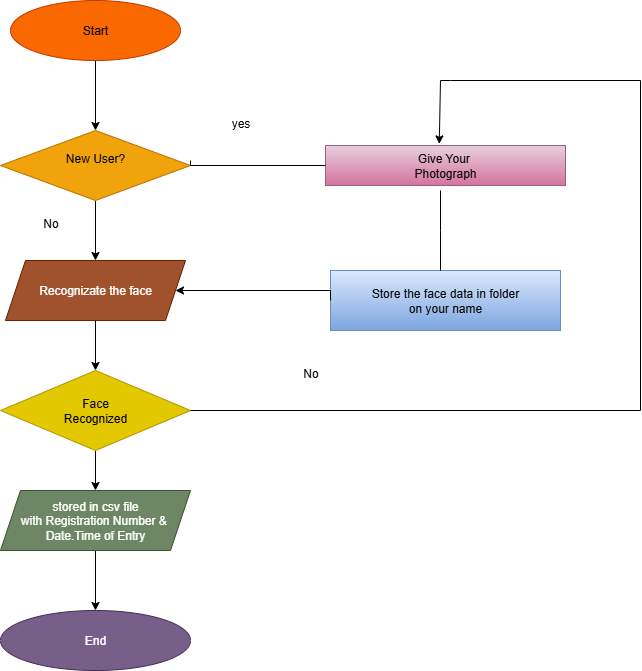

The diagram above was exported from draw.io. Its source (the exported page's mxGraphModel, read from the mxfile embedded in the PNG):
<mxGraphModel dx="1737" dy="937" grid="1" gridSize="10" guides="1" tooltips="1" connect="1" arrows="1" fold="1" page="1" pageScale="1" pageWidth="850" pageHeight="1100" math="0" shadow="0">
  <root>
    <mxCell id="0" />
    <mxCell id="1" parent="0" />
    <mxCell id="Rbe5-UbNSOSzrhWN3xCJ-3" value="" style="edgeStyle=orthogonalEdgeStyle;rounded=0;orthogonalLoop=1;jettySize=auto;html=1;" edge="1" parent="1" source="Rbe5-UbNSOSzrhWN3xCJ-1" target="Rbe5-UbNSOSzrhWN3xCJ-2">
      <mxGeometry relative="1" as="geometry" />
    </mxCell>
    <mxCell id="Rbe5-UbNSOSzrhWN3xCJ-1" value="Start" style="ellipse;whiteSpace=wrap;html=1;fillColor=#fa6800;strokeColor=#C73500;fontColor=#000000;" vertex="1" parent="1">
      <mxGeometry x="50" y="40" width="170" height="60" as="geometry" />
    </mxCell>
    <mxCell id="Rbe5-UbNSOSzrhWN3xCJ-5" value="" style="edgeStyle=orthogonalEdgeStyle;rounded=0;orthogonalLoop=1;jettySize=auto;html=1;" edge="1" parent="1" source="Rbe5-UbNSOSzrhWN3xCJ-2" target="Rbe5-UbNSOSzrhWN3xCJ-4">
      <mxGeometry relative="1" as="geometry" />
    </mxCell>
    <mxCell id="Rbe5-UbNSOSzrhWN3xCJ-2" value="New User?&lt;div&gt;&lt;br&gt;&lt;/div&gt;" style="rhombus;whiteSpace=wrap;html=1;fillColor=#f0a30a;fontColor=#000000;strokeColor=#BD7000;" vertex="1" parent="1">
      <mxGeometry x="40" y="170" width="190" height="70" as="geometry" />
    </mxCell>
    <mxCell id="Rbe5-UbNSOSzrhWN3xCJ-7" value="" style="edgeStyle=orthogonalEdgeStyle;rounded=0;orthogonalLoop=1;jettySize=auto;html=1;" edge="1" parent="1" source="Rbe5-UbNSOSzrhWN3xCJ-4" target="Rbe5-UbNSOSzrhWN3xCJ-6">
      <mxGeometry relative="1" as="geometry" />
    </mxCell>
    <mxCell id="Rbe5-UbNSOSzrhWN3xCJ-4" value="Recognizate the face" style="shape=parallelogram;perimeter=parallelogramPerimeter;whiteSpace=wrap;html=1;fixedSize=1;fillColor=#a0522d;fontColor=#ffffff;strokeColor=#6D1F00;" vertex="1" parent="1">
      <mxGeometry x="45" y="300" width="180" height="60" as="geometry" />
    </mxCell>
    <mxCell id="Rbe5-UbNSOSzrhWN3xCJ-9" value="" style="edgeStyle=orthogonalEdgeStyle;rounded=0;orthogonalLoop=1;jettySize=auto;html=1;" edge="1" parent="1" source="Rbe5-UbNSOSzrhWN3xCJ-6" target="Rbe5-UbNSOSzrhWN3xCJ-8">
      <mxGeometry relative="1" as="geometry" />
    </mxCell>
    <mxCell id="Rbe5-UbNSOSzrhWN3xCJ-6" value="Face&lt;div&gt;Recognized&lt;/div&gt;" style="rhombus;whiteSpace=wrap;html=1;fillColor=#e3c800;fontColor=#000000;strokeColor=#B09500;" vertex="1" parent="1">
      <mxGeometry x="40" y="410" width="190" height="80" as="geometry" />
    </mxCell>
    <mxCell id="Rbe5-UbNSOSzrhWN3xCJ-11" value="" style="edgeStyle=orthogonalEdgeStyle;rounded=0;orthogonalLoop=1;jettySize=auto;html=1;" edge="1" parent="1" source="Rbe5-UbNSOSzrhWN3xCJ-8" target="Rbe5-UbNSOSzrhWN3xCJ-10">
      <mxGeometry relative="1" as="geometry" />
    </mxCell>
    <mxCell id="Rbe5-UbNSOSzrhWN3xCJ-8" value="stored in csv file&lt;div&gt;with Registration Number &amp;amp;&amp;nbsp;&lt;/div&gt;&lt;div&gt;Date.Time of Entry&lt;/div&gt;" style="shape=parallelogram;perimeter=parallelogramPerimeter;whiteSpace=wrap;html=1;fixedSize=1;fillColor=#6d8764;fontColor=#ffffff;strokeColor=#3A5431;" vertex="1" parent="1">
      <mxGeometry x="40" y="530" width="190" height="60" as="geometry" />
    </mxCell>
    <mxCell id="Rbe5-UbNSOSzrhWN3xCJ-10" value="End" style="ellipse;whiteSpace=wrap;html=1;fillColor=#76608a;fontColor=#ffffff;strokeColor=#432D57;" vertex="1" parent="1">
      <mxGeometry x="40" y="650" width="190" height="60" as="geometry" />
    </mxCell>
    <mxCell id="Rbe5-UbNSOSzrhWN3xCJ-12" value="Give Your&amp;nbsp;&lt;div&gt;Photograph&lt;/div&gt;" style="rounded=0;whiteSpace=wrap;html=1;fillColor=#e6d0de;gradientColor=#d5739d;strokeColor=#996185;" vertex="1" parent="1">
      <mxGeometry x="365" y="185" width="240" height="40" as="geometry" />
    </mxCell>
    <mxCell id="Rbe5-UbNSOSzrhWN3xCJ-13" value="Store the face data in folder&lt;div&gt;on your name&lt;/div&gt;" style="rounded=0;whiteSpace=wrap;html=1;fillColor=#dae8fc;gradientColor=#7ea6e0;strokeColor=#6c8ebf;" vertex="1" parent="1">
      <mxGeometry x="370" y="310" width="230" height="60" as="geometry" />
    </mxCell>
    <mxCell id="Rbe5-UbNSOSzrhWN3xCJ-22" value="" style="endArrow=none;html=1;rounded=0;" edge="1" parent="1">
      <mxGeometry width="50" height="50" relative="1" as="geometry">
        <mxPoint x="480" y="230" as="sourcePoint" />
        <mxPoint x="480" y="310" as="targetPoint" />
        <Array as="points">
          <mxPoint x="480" y="270" />
        </Array>
      </mxGeometry>
    </mxCell>
    <mxCell id="Rbe5-UbNSOSzrhWN3xCJ-24" value="" style="endArrow=none;html=1;rounded=0;entryX=0;entryY=0.5;entryDx=0;entryDy=0;" edge="1" parent="1" target="Rbe5-UbNSOSzrhWN3xCJ-12">
      <mxGeometry width="50" height="50" relative="1" as="geometry">
        <mxPoint x="230" y="200" as="sourcePoint" />
        <mxPoint x="360" y="200" as="targetPoint" />
        <Array as="points">
          <mxPoint x="230" y="205" />
        </Array>
      </mxGeometry>
    </mxCell>
    <mxCell id="Rbe5-UbNSOSzrhWN3xCJ-26" value="" style="endArrow=classic;html=1;rounded=0;entryX=1;entryY=0.5;entryDx=0;entryDy=0;exitX=0;exitY=0.5;exitDx=0;exitDy=0;" edge="1" parent="1" source="Rbe5-UbNSOSzrhWN3xCJ-13" target="Rbe5-UbNSOSzrhWN3xCJ-4">
      <mxGeometry width="50" height="50" relative="1" as="geometry">
        <mxPoint x="400" y="420" as="sourcePoint" />
        <mxPoint x="450" y="370" as="targetPoint" />
        <Array as="points">
          <mxPoint x="370" y="330" />
        </Array>
      </mxGeometry>
    </mxCell>
    <mxCell id="Rbe5-UbNSOSzrhWN3xCJ-27" value="" style="endArrow=none;html=1;rounded=0;exitX=1;exitY=0.5;exitDx=0;exitDy=0;" edge="1" parent="1" source="Rbe5-UbNSOSzrhWN3xCJ-6">
      <mxGeometry width="50" height="50" relative="1" as="geometry">
        <mxPoint x="400" y="510" as="sourcePoint" />
        <mxPoint x="680" y="450" as="targetPoint" />
      </mxGeometry>
    </mxCell>
    <mxCell id="Rbe5-UbNSOSzrhWN3xCJ-28" value="" style="endArrow=none;html=1;rounded=0;" edge="1" parent="1">
      <mxGeometry width="50" height="50" relative="1" as="geometry">
        <mxPoint x="680" y="120" as="sourcePoint" />
        <mxPoint x="680" y="450" as="targetPoint" />
        <Array as="points">
          <mxPoint x="680" y="450" />
        </Array>
      </mxGeometry>
    </mxCell>
    <mxCell id="Rbe5-UbNSOSzrhWN3xCJ-29" value="" style="endArrow=none;html=1;rounded=0;" edge="1" parent="1">
      <mxGeometry width="50" height="50" relative="1" as="geometry">
        <mxPoint x="480" y="120" as="sourcePoint" />
        <mxPoint x="680" y="120" as="targetPoint" />
        <Array as="points">
          <mxPoint x="490" y="120" />
        </Array>
      </mxGeometry>
    </mxCell>
    <mxCell id="Rbe5-UbNSOSzrhWN3xCJ-30" value="" style="endArrow=classic;html=1;rounded=0;entryX=0.474;entryY=-0.04;entryDx=0;entryDy=0;entryPerimeter=0;" edge="1" parent="1" target="Rbe5-UbNSOSzrhWN3xCJ-12">
      <mxGeometry width="50" height="50" relative="1" as="geometry">
        <mxPoint x="480" y="120" as="sourcePoint" />
        <mxPoint x="450" y="200" as="targetPoint" />
      </mxGeometry>
    </mxCell>
    <mxCell id="Rbe5-UbNSOSzrhWN3xCJ-33" value="yes" style="text;html=1;align=center;verticalAlign=middle;resizable=0;points=[];autosize=1;strokeColor=none;fillColor=none;" vertex="1" parent="1">
      <mxGeometry x="260" y="148" width="40" height="30" as="geometry" />
    </mxCell>
    <mxCell id="Rbe5-UbNSOSzrhWN3xCJ-35" value="No" style="text;html=1;align=center;verticalAlign=middle;resizable=0;points=[];autosize=1;strokeColor=none;fillColor=none;" vertex="1" parent="1">
      <mxGeometry x="70" y="248" width="40" height="30" as="geometry" />
    </mxCell>
    <mxCell id="Rbe5-UbNSOSzrhWN3xCJ-36" value="No" style="text;html=1;align=center;verticalAlign=middle;resizable=0;points=[];autosize=1;strokeColor=none;fillColor=none;" vertex="1" parent="1">
      <mxGeometry x="330" y="398" width="40" height="30" as="geometry" />
    </mxCell>
  </root>
</mxGraphModel>